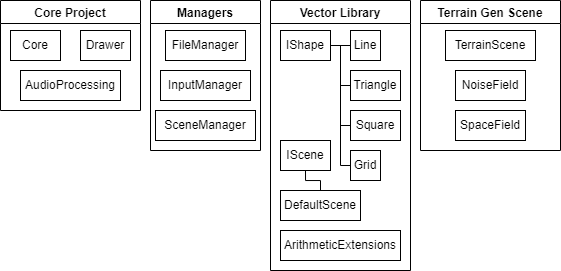

The diagram above was exported from draw.io. Its source (the exported page's mxGraphModel, read from the mxfile embedded in the PNG):
<mxGraphModel dx="1178" dy="641" grid="1" gridSize="10" guides="1" tooltips="1" connect="1" arrows="1" fold="1" page="1" pageScale="1" pageWidth="700" pageHeight="500" math="0" shadow="0">
  <root>
    <mxCell id="0" />
    <mxCell id="1" parent="0" />
    <mxCell id="aX7M77ZOBNFVAIhhHxkU-1" value="Core Project" style="swimlane;" vertex="1" parent="1">
      <mxGeometry x="10" y="10" width="140" height="110" as="geometry" />
    </mxCell>
    <mxCell id="aX7M77ZOBNFVAIhhHxkU-2" value="Core" style="rounded=0;whiteSpace=wrap;html=1;" vertex="1" parent="aX7M77ZOBNFVAIhhHxkU-1">
      <mxGeometry x="10" y="30" width="50" height="30" as="geometry" />
    </mxCell>
    <mxCell id="aX7M77ZOBNFVAIhhHxkU-4" value="AudioProcessing" style="rounded=0;whiteSpace=wrap;html=1;" vertex="1" parent="aX7M77ZOBNFVAIhhHxkU-1">
      <mxGeometry x="20" y="70" width="100" height="30" as="geometry" />
    </mxCell>
    <mxCell id="aX7M77ZOBNFVAIhhHxkU-8" value="Drawer" style="rounded=0;whiteSpace=wrap;html=1;" vertex="1" parent="aX7M77ZOBNFVAIhhHxkU-1">
      <mxGeometry x="80" y="30" width="50" height="30" as="geometry" />
    </mxCell>
    <mxCell id="aX7M77ZOBNFVAIhhHxkU-9" value="Vector Library" style="swimlane;" vertex="1" parent="1">
      <mxGeometry x="280" y="10" width="140" height="270" as="geometry">
        <mxRectangle x="280" y="10" width="110" height="23" as="alternateBounds" />
      </mxGeometry>
    </mxCell>
    <mxCell id="aX7M77ZOBNFVAIhhHxkU-18" style="edgeStyle=orthogonalEdgeStyle;rounded=0;orthogonalLoop=1;jettySize=auto;html=1;exitX=1;exitY=0.5;exitDx=0;exitDy=0;entryX=0;entryY=0.5;entryDx=0;entryDy=0;endArrow=none;endFill=0;" edge="1" parent="aX7M77ZOBNFVAIhhHxkU-9" source="aX7M77ZOBNFVAIhhHxkU-10" target="aX7M77ZOBNFVAIhhHxkU-11">
      <mxGeometry relative="1" as="geometry" />
    </mxCell>
    <mxCell id="aX7M77ZOBNFVAIhhHxkU-19" style="edgeStyle=orthogonalEdgeStyle;rounded=0;orthogonalLoop=1;jettySize=auto;html=1;exitX=1;exitY=0.5;exitDx=0;exitDy=0;entryX=0;entryY=0.5;entryDx=0;entryDy=0;endArrow=none;endFill=0;" edge="1" parent="aX7M77ZOBNFVAIhhHxkU-9" source="aX7M77ZOBNFVAIhhHxkU-10" target="aX7M77ZOBNFVAIhhHxkU-12">
      <mxGeometry relative="1" as="geometry">
        <Array as="points">
          <mxPoint x="70" y="45" />
          <mxPoint x="70" y="85" />
        </Array>
      </mxGeometry>
    </mxCell>
    <mxCell id="aX7M77ZOBNFVAIhhHxkU-20" style="edgeStyle=orthogonalEdgeStyle;rounded=0;orthogonalLoop=1;jettySize=auto;html=1;exitX=1;exitY=0.5;exitDx=0;exitDy=0;entryX=0;entryY=0.5;entryDx=0;entryDy=0;endArrow=none;endFill=0;" edge="1" parent="aX7M77ZOBNFVAIhhHxkU-9" source="aX7M77ZOBNFVAIhhHxkU-10" target="aX7M77ZOBNFVAIhhHxkU-13">
      <mxGeometry relative="1" as="geometry">
        <Array as="points">
          <mxPoint x="70" y="45" />
          <mxPoint x="70" y="125" />
        </Array>
      </mxGeometry>
    </mxCell>
    <mxCell id="aX7M77ZOBNFVAIhhHxkU-21" style="edgeStyle=orthogonalEdgeStyle;rounded=0;orthogonalLoop=1;jettySize=auto;html=1;exitX=1;exitY=0.5;exitDx=0;exitDy=0;entryX=0;entryY=0.5;entryDx=0;entryDy=0;endArrow=none;endFill=0;" edge="1" parent="aX7M77ZOBNFVAIhhHxkU-9" source="aX7M77ZOBNFVAIhhHxkU-10" target="aX7M77ZOBNFVAIhhHxkU-14">
      <mxGeometry relative="1" as="geometry">
        <Array as="points">
          <mxPoint x="70" y="45" />
          <mxPoint x="70" y="165" />
        </Array>
      </mxGeometry>
    </mxCell>
    <mxCell id="aX7M77ZOBNFVAIhhHxkU-10" value="IShape" style="rounded=0;whiteSpace=wrap;html=1;" vertex="1" parent="aX7M77ZOBNFVAIhhHxkU-9">
      <mxGeometry x="10" y="30" width="50" height="30" as="geometry" />
    </mxCell>
    <mxCell id="aX7M77ZOBNFVAIhhHxkU-11" value="Line" style="rounded=0;whiteSpace=wrap;html=1;" vertex="1" parent="aX7M77ZOBNFVAIhhHxkU-9">
      <mxGeometry x="80" y="30" width="30" height="30" as="geometry" />
    </mxCell>
    <mxCell id="aX7M77ZOBNFVAIhhHxkU-12" value="Triangle" style="rounded=0;whiteSpace=wrap;html=1;" vertex="1" parent="aX7M77ZOBNFVAIhhHxkU-9">
      <mxGeometry x="80" y="70" width="50" height="30" as="geometry" />
    </mxCell>
    <mxCell id="aX7M77ZOBNFVAIhhHxkU-13" value="Square" style="rounded=0;whiteSpace=wrap;html=1;" vertex="1" parent="aX7M77ZOBNFVAIhhHxkU-9">
      <mxGeometry x="80" y="110" width="50" height="30" as="geometry" />
    </mxCell>
    <mxCell id="aX7M77ZOBNFVAIhhHxkU-14" value="Grid" style="rounded=0;whiteSpace=wrap;html=1;" vertex="1" parent="aX7M77ZOBNFVAIhhHxkU-9">
      <mxGeometry x="80" y="150" width="30" height="30" as="geometry" />
    </mxCell>
    <mxCell id="aX7M77ZOBNFVAIhhHxkU-25" style="edgeStyle=orthogonalEdgeStyle;rounded=0;orthogonalLoop=1;jettySize=auto;html=1;exitX=0.5;exitY=1;exitDx=0;exitDy=0;entryX=0.5;entryY=0;entryDx=0;entryDy=0;endArrow=none;endFill=0;" edge="1" parent="aX7M77ZOBNFVAIhhHxkU-9" source="aX7M77ZOBNFVAIhhHxkU-22" target="aX7M77ZOBNFVAIhhHxkU-24">
      <mxGeometry relative="1" as="geometry">
        <Array as="points">
          <mxPoint x="35" y="180" />
          <mxPoint x="50" y="180" />
        </Array>
      </mxGeometry>
    </mxCell>
    <mxCell id="aX7M77ZOBNFVAIhhHxkU-22" value="IScene" style="rounded=0;whiteSpace=wrap;html=1;" vertex="1" parent="aX7M77ZOBNFVAIhhHxkU-9">
      <mxGeometry x="10" y="140" width="50" height="30" as="geometry" />
    </mxCell>
    <mxCell id="aX7M77ZOBNFVAIhhHxkU-5" value="ArithmeticExtensions" style="rounded=0;whiteSpace=wrap;html=1;" vertex="1" parent="aX7M77ZOBNFVAIhhHxkU-9">
      <mxGeometry x="10" y="230" width="120" height="30" as="geometry" />
    </mxCell>
    <mxCell id="aX7M77ZOBNFVAIhhHxkU-24" value="DefaultScene" style="rounded=0;whiteSpace=wrap;html=1;" vertex="1" parent="aX7M77ZOBNFVAIhhHxkU-9">
      <mxGeometry x="10" y="190" width="80" height="30" as="geometry" />
    </mxCell>
    <mxCell id="aX7M77ZOBNFVAIhhHxkU-26" value="Terrain Gen Scene" style="swimlane;" vertex="1" parent="1">
      <mxGeometry x="430" y="10" width="140" height="150" as="geometry">
        <mxRectangle x="430" y="10" width="140" height="23" as="alternateBounds" />
      </mxGeometry>
    </mxCell>
    <mxCell id="aX7M77ZOBNFVAIhhHxkU-28" value="TerrainScene" style="rounded=0;whiteSpace=wrap;html=1;" vertex="1" parent="aX7M77ZOBNFVAIhhHxkU-26">
      <mxGeometry x="25" y="30" width="90" height="30" as="geometry" />
    </mxCell>
    <mxCell id="aX7M77ZOBNFVAIhhHxkU-29" value="NoiseField" style="rounded=0;whiteSpace=wrap;html=1;" vertex="1" parent="aX7M77ZOBNFVAIhhHxkU-26">
      <mxGeometry x="35" y="70" width="70" height="30" as="geometry" />
    </mxCell>
    <mxCell id="aX7M77ZOBNFVAIhhHxkU-30" value="SpaceField" style="rounded=0;whiteSpace=wrap;html=1;" vertex="1" parent="aX7M77ZOBNFVAIhhHxkU-26">
      <mxGeometry x="35" y="110" width="70" height="30" as="geometry" />
    </mxCell>
    <mxCell id="aX7M77ZOBNFVAIhhHxkU-27" value="Managers" style="swimlane;" vertex="1" parent="1">
      <mxGeometry x="160" y="10" width="110" height="150" as="geometry" />
    </mxCell>
    <mxCell id="aX7M77ZOBNFVAIhhHxkU-3" value="FileManager" style="rounded=0;whiteSpace=wrap;html=1;" vertex="1" parent="aX7M77ZOBNFVAIhhHxkU-27">
      <mxGeometry x="15" y="30" width="80" height="30" as="geometry" />
    </mxCell>
    <mxCell id="aX7M77ZOBNFVAIhhHxkU-6" value="InputManager" style="rounded=0;whiteSpace=wrap;html=1;" vertex="1" parent="aX7M77ZOBNFVAIhhHxkU-27">
      <mxGeometry x="10" y="70" width="90" height="30" as="geometry" />
    </mxCell>
    <mxCell id="aX7M77ZOBNFVAIhhHxkU-7" value="SceneManager" style="rounded=0;whiteSpace=wrap;html=1;" vertex="1" parent="aX7M77ZOBNFVAIhhHxkU-27">
      <mxGeometry x="5" y="110" width="100" height="30" as="geometry" />
    </mxCell>
  </root>
</mxGraphModel>